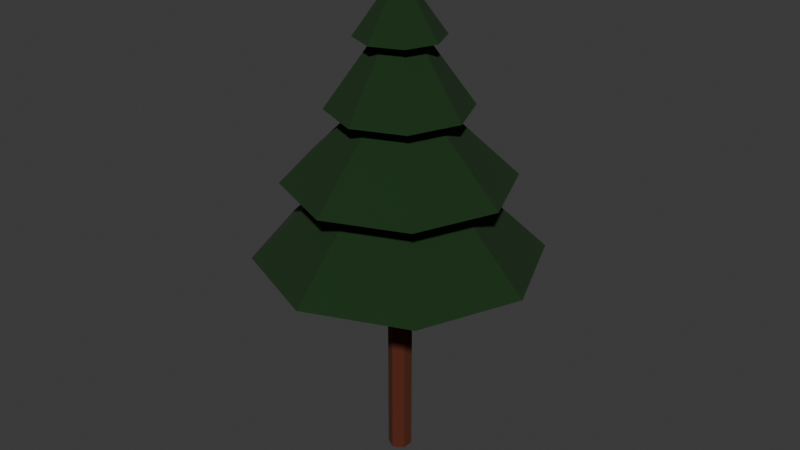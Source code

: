 # Source: 2_.blend  (saved by Blender 4.4.32; exported with 4.5.12 LTS)
import bpy
from mathutils import Matrix  # noqa: F401  (used for matrix-valued properties, if any)

bpy.ops.wm.read_factory_settings(use_empty=True)
scene = bpy.context.scene
scene.name = 'Scene'

# ---- collections
col_collection = bpy.data.collections.new('Collection'); scene.collection.children.link(col_collection)

# ---- materials (node trees are filled in below, after node groups)
mat_material_007 = bpy.data.materials.new('Material.007')
mat_material_006 = bpy.data.materials.new('Material.006')

# ---- node groups
ng_smooth_by_angle_001 = bpy.data.node_groups.new('Smooth by Angle.001', 'GeometryNodeTree')
_s = ng_smooth_by_angle_001.interface.new_socket(name='Mesh', in_out='OUTPUT', socket_type='NodeSocketGeometry')
_s = ng_smooth_by_angle_001.interface.new_socket(name='Mesh', in_out='INPUT', socket_type='NodeSocketGeometry')
_s = ng_smooth_by_angle_001.interface.new_socket(name='Angle', in_out='INPUT', socket_type='NodeSocketFloat')
_s.subtype = 'ANGLE'
_s.default_value = 0.5236
_s.min_value = 0.0
_s.max_value = 3.142
_s.description = 'Maximum face angle for smooth edges'
_s = ng_smooth_by_angle_001.interface.new_socket(name='Ignore Sharpness', in_out='INPUT', socket_type='NodeSocketBool')
_s.force_non_field = True
ng_smooth_by_angle_001.description = 'Set the sharpness of mesh edges based on the angle between the neighboring faces'
ng_smooth_by_angle_001.is_modifier = True
_N = ng_smooth_by_angle_001.nodes; _L = ng_smooth_by_angle_001.links
n0 = _N.new('GeometryNodeSetShadeSmooth'); n0.name = 'Set Shade Smooth'; n0.location = (120, -80)
n0.domain = 'EDGE'
n1 = _N.new('GeometryNodeSetShadeSmooth'); n1.name = 'Set Shade Smooth.001'; n1.location = (300, -80)
n2 = _N.new('NodeGroupOutput'); n2.name = 'Group Output'; n2.location = (480, -80)
n3 = _N.new('GeometryNodeInputMeshEdgeAngle'); n3.name = 'Edge Angle'; n3.location = (-440, -240)
n4 = _N.new('NodeGroupInput'); n4.name = 'Group Input'; n4.location = (-80, -80)
n5 = _N.new('GeometryNodeInputEdgeSmooth'); n5.name = 'Is Edge Smooth'; n5.location = (-260, -120)
n6 = _N.new('GeometryNodeInputShadeSmooth'); n6.name = 'Is Shade Smooth'; n6.location = (-440, -397)
n7 = _N.new('FunctionNodeCompare'); n7.name = 'Compare'; n7.location = (-260, -260)
n7.operation = 'LESS_EQUAL'
n7.inputs[6].default_value = (0.0, 0.0, 0.0, 0.0)
n7.inputs[7].default_value = (0.0, 0.0, 0.0, 0.0)
n8 = _N.new('FunctionNodeBooleanMath'); n8.name = 'Boolean Math.001'; n8.location = (-80, -260)
n9 = _N.new('NodeGroupInput'); n9.name = 'Group Input.001'; n9.location = (-440, -329)
n10 = _N.new('NodeGroupInput'); n10.name = 'Group Input.002'; n10.location = (-259, -189)
n11 = _N.new('FunctionNodeBooleanMath'); n11.name = 'Boolean Math'; n11.location = (-80, -149)
n11.operation = 'OR'
n12 = _N.new('FunctionNodeBooleanMath'); n12.name = 'Boolean Math.002'; n12.location = (-260, -380)
n12.operation = 'OR'
n13 = _N.new('NodeGroupInput'); n13.name = 'Group Input.003'; n13.location = (-440, -460)
_L.new(n3.outputs[0], n7.inputs[0])
_L.new(n1.outputs[0], n2.inputs[0])
_L.new(n9.outputs[1], n7.inputs[1])
_L.new(n7.outputs[0], n8.inputs[0])
_L.new(n4.outputs[0], n0.inputs[0])
_L.new(n0.outputs[0], n1.inputs[0])
_L.new(n8.outputs[0], n0.inputs[2])
_L.new(n10.outputs[2], n11.inputs[1])
_L.new(n5.outputs[0], n11.inputs[0])
_L.new(n11.outputs[0], n0.inputs[1])
_L.new(n13.outputs[2], n12.inputs[1])
_L.new(n6.outputs[0], n12.inputs[0])
_L.new(n12.outputs[0], n8.inputs[1])
n2.is_active_output = True

# ---- material node trees
mat_material_007.use_nodes = True; mat_material_007.node_tree.nodes.clear()
_N = mat_material_007.node_tree.nodes; _L = mat_material_007.node_tree.links
n0 = _N.new('ShaderNodeBsdfPrincipled'); n0.name = 'Principled BSDF'; n0.location = (10, 300)
n0.inputs[0].default_value = (0.004705, 0.03003, 0.003472, 1.0)
n0.inputs[2].default_value = 1.0
n1 = _N.new('ShaderNodeOutputMaterial'); n1.name = 'Material Output'; n1.location = (300, 300)
_L.new(n0.outputs[0], n1.inputs[0])
n1.is_active_output = True
mat_material_006.use_nodes = True; mat_material_006.node_tree.nodes.clear()
_N = mat_material_006.node_tree.nodes; _L = mat_material_006.node_tree.links
n0 = _N.new('ShaderNodeBsdfPrincipled'); n0.name = 'Principled BSDF'; n0.location = (10, 300)
n0.inputs[0].default_value = (0.09565, 0.01598, 0.003158, 1.0)
n0.inputs[2].default_value = 1.0
n1 = _N.new('ShaderNodeOutputMaterial'); n1.name = 'Material Output'; n1.location = (300, 300)
_L.new(n0.outputs[0], n1.inputs[0])
n1.is_active_output = True

# ---- world
world_world = bpy.data.worlds.new('World'); scene.world = world_world
world_world.use_nodes = True; world_world.node_tree.nodes.clear()
_N = world_world.node_tree.nodes; _L = world_world.node_tree.links
n0 = _N.new('ShaderNodeOutputWorld'); n0.name = 'World Output'; n0.location = (300, 300)
n1 = _N.new('ShaderNodeBackground'); n1.name = 'Background'; n1.location = (10, 300)
n1.inputs[0].default_value = (0.05088, 0.05088, 0.05088, 1.0)
_L.new(n1.outputs[0], n0.inputs[0])
n0.is_active_output = True
world_world.color = (0.05088, 0.05088, 0.05088)
world_world.sun_shadow_jitter_overblur = 0.0

# ---- meshes
me_cone_003 = bpy.data.meshes.new('Cone.003')
me_cone_003.from_pydata([(-6.643e-09, 0.09527, -0.088), (0.06737, 0.06737, -0.088), (0.09527, -6.643e-09, -0.088), (0.06737, -0.06737, -0.088), (-6.643e-09, -0.09527, -0.088), (-0.06737, -0.06737, -0.088), (-0.09527, -6.643e-09, -0.088), (-0.06737, 0.06737, -0.088), (0.0, 0.0, 0.7573), (0.0, 1.0, -0.5865), (0.7071, 0.7071, -0.5865), (1.0, 0.0, -0.5865), (0.7071, -0.7071, -0.5865), (0.0, -1.0, -0.5865), (-0.7071, -0.7071, -0.5865), (-1.0, 0.0, -0.5865), (-0.7071, 0.7071, -0.5865), (0.2758, 0.2758, 0.0), (-0.3901, -2.621e-08, 0.0), (0.2758, -0.2758, 0.0), (-0.2758, -0.2758, 0.0), (0.3901, -2.621e-08, 0.0), (0.0, -0.3901, 0.0), (0.0, 0.3901, 7.44e-07), (-0.2758, 0.2758, 7.44e-07), (0.0, 0.08531, -2.187), (0.0, 0.08531, 1.22), (0.07388, 0.04265, -2.187), (0.07388, 0.04265, 1.22), (0.07388, -0.04265, -2.187), (0.07388, -0.04265, 1.22), (0.0, -0.08531, -2.187), (0.0, -0.08531, 1.22), (-0.07388, -0.04265, -2.187), (-0.07388, -0.04265, 1.22), (-0.07388, 0.04265, -2.187), (-0.07388, 0.04265, 1.22), (-2.003e-09, 0.02873, 1.082), (0.02031, 0.02031, 1.082), (0.02873, -2.003e-09, 1.082), (0.02031, -0.02031, 1.082), (-2.003e-09, -0.02873, 1.082), (-0.02031, -0.02031, 1.082), (-0.02873, -2.003e-09, 1.082), (-0.02031, 0.02031, 1.082), (0.0, 0.0, 1.419), (0.0, 0.3016, 0.9313), (0.2132, 0.2132, 0.9313), (0.3016, 0.0, 0.9313), (0.2132, -0.2132, 0.9313), (0.0, -0.3016, 0.9313), (-0.2132, -0.2132, 0.9313), (-0.3016, 0.0, 0.9313), (-0.2132, 0.2132, 0.9313), (0.08318, 0.08318, 1.19), (-0.1176, -7.903e-09, 1.19), (0.08318, -0.08318, 1.19), (-0.08318, -0.08318, 1.19), (0.1176, -7.903e-09, 1.19), (0.0, -0.1176, 1.19), (0.0, 0.1176, 1.19), (-0.08318, 0.08318, 1.19), (-3.263e-09, 0.04679, 0.7063), (0.03309, 0.03309, 0.7063), (0.04679, -3.263e-09, 0.7063), (0.03309, -0.03309, 0.7063), (-3.263e-09, -0.04679, 0.7063), (-0.03309, -0.03309, 0.7063), (-0.04679, -3.263e-09, 0.7063), (-0.03309, 0.03309, 0.7063), (0.0, 0.0, 1.256), (0.0, 0.4912, 0.4615), (0.3473, 0.3473, 0.4615), (0.4912, 0.0, 0.4615), (0.3473, -0.3473, 0.4615), (0.0, -0.4912, 0.4615), (-0.3473, -0.3473, 0.4615), (-0.4912, 0.0, 0.4615), (-0.3473, 0.3473, 0.4615), (0.1355, 0.1355, 0.8837), (-0.1916, -1.287e-08, 0.8837), (0.1355, -0.1355, 0.8837), (-0.1355, -0.1355, 0.8837), (0.1916, -1.287e-08, 0.8837), (0.0, -0.1916, 0.8837), (0.0, 0.1916, 0.8837), (-0.1355, 0.1355, 0.8837), (-5.255e-09, 0.07536, 0.3531), (0.05329, 0.05329, 0.3531), (0.07536, -5.255e-09, 0.3531), (0.05329, -0.05329, 0.3531), (-5.255e-09, -0.07536, 0.3531), (-0.05329, -0.05329, 0.3531), (-0.07536, -5.255e-09, 0.3531), (-0.05329, 0.05329, 0.3531), (0.0, 0.0, 1.022), (0.0, 0.791, -0.04123), (0.5593, 0.5593, -0.04123), (0.791, 0.0, -0.04123), (0.5593, -0.5593, -0.04123), (0.0, -0.791, -0.04123), (-0.5593, -0.5593, -0.04123), (-0.791, 0.0, -0.04123), (-0.5593, 0.5593, -0.04123), (0.2182, 0.2182, 0.4227), (-0.3086, -2.073e-08, 0.4227), (0.2182, -0.2182, 0.4227), (-0.2182, -0.2182, 0.4227), (0.3086, -2.073e-08, 0.4227), (0.0, -0.3086, 0.4227), (0.0, 0.3086, 0.4227), (-0.2182, 0.2182, 0.4227)], [], [(9, 23, 17, 10), (10, 17, 21, 11), (11, 21, 19, 12), (12, 19, 22, 13), (13, 22, 20, 14), (14, 20, 18, 15), (0, 1, 2, 3, 4, 5, 6, 7), (15, 18, 24, 16), (16, 24, 23, 9), (1, 0, 9, 10), (2, 1, 10, 11), (3, 2, 11, 12), (4, 3, 12, 13), (5, 4, 13, 14), (6, 5, 14, 15), (7, 6, 15, 16), (0, 7, 16, 9), (20, 22, 8), (19, 21, 8), (18, 20, 8), (22, 19, 8), (21, 17, 8), (23, 24, 8), (17, 23, 8), (24, 18, 8), (25, 26, 28, 27), (27, 28, 30, 29), (29, 30, 32, 31), (31, 32, 34, 33), (28, 26, 36, 34, 32, 30), (33, 34, 36, 35), (35, 36, 26, 25), (25, 27, 29, 31, 33, 35), (46, 60, 54, 47), (47, 54, 58, 48), (48, 58, 56, 49), (49, 56, 59, 50), (50, 59, 57, 51), (51, 57, 55, 52), (37, 38, 39, 40, 41, 42, 43, 44), (52, 55, 61, 53), (53, 61, 60, 46), (38, 37, 46, 47), (39, 38, 47, 48), (40, 39, 48, 49), (41, 40, 49, 50), (42, 41, 50, 51), (43, 42, 51, 52), (44, 43, 52, 53), (37, 44, 53, 46), (57, 59, 45), (56, 58, 45), (55, 57, 45), (59, 56, 45), (58, 54, 45), (60, 61, 45), (54, 60, 45), (61, 55, 45), (71, 85, 79, 72), (72, 79, 83, 73), (73, 83, 81, 74), (74, 81, 84, 75), (75, 84, 82, 76), (76, 82, 80, 77), (62, 63, 64, 65, 66, 67, 68, 69), (77, 80, 86, 78), (78, 86, 85, 71), (63, 62, 71, 72), (64, 63, 72, 73), (65, 64, 73, 74), (66, 65, 74, 75), (67, 66, 75, 76), (68, 67, 76, 77), (69, 68, 77, 78), (62, 69, 78, 71), (82, 84, 70), (81, 83, 70), (80, 82, 70), (84, 81, 70), (83, 79, 70), (85, 86, 70), (79, 85, 70), (86, 80, 70), (96, 110, 104, 97), (97, 104, 108, 98), (98, 108, 106, 99), (99, 106, 109, 100), (100, 109, 107, 101), (101, 107, 105, 102), (87, 88, 89, 90, 91, 92, 93, 94), (102, 105, 111, 103), (103, 111, 110, 96), (88, 87, 96, 97), (89, 88, 97, 98), (90, 89, 98, 99), (91, 90, 99, 100), (92, 91, 100, 101), (93, 92, 101, 102), (94, 93, 102, 103), (87, 94, 103, 96), (107, 109, 95), (106, 108, 95), (105, 107, 95), (109, 106, 95), (108, 104, 95), (110, 111, 95), (104, 110, 95), (111, 105, 95)])
me_cone_003.polygons.foreach_set('use_smooth', [True] * 108)
me_cone_003.polygons.foreach_set('material_index', [0, 0, 0, 0, 0, 0, 0, 0, 0, 0, 0, 0, 0, 0, 0, 0, 0, 0, 0, 0, 0, 0, 0, 0, 0, 1, 1, 1, 1, 1, 1, 1, 1, 0, 0, 0, 0, 0, 0, 0, 0, 0, 0, 0, 0, 0, 0, 0, 0, 0, 0, 0, 0, 0, 0, 0, 0, 0, 0, 0, 0, 0, 0, 0, 0, 0, 0, 0, 0, 0, 0, 0, 0, 0, 0, 0, 0, 0, 0, 0, 0, 0, 0, 0, 0, 0, 0, 0, 0, 0, 0, 0, 0, 0, 0, 0, 0, 0, 0, 0, 0, 0, 0, 0, 0, 0, 0, 0])
_uv = me_cone_003.uv_layers.new(name='UVMap')
_uv.uv.foreach_set('vector', [0.25, 0.49, 0.25, 0.37, 0.3349, 0.3349, 0.4197, 0.4197, 0.4197, 0.4197, 0.3349, 0.3349, 0.37, 0.25, 0.49, 0.25, 0.49, 0.25, 0.37, 0.25, 0.3349, 0.1651, 0.4197, 0.08029, 0.4197, 0.08029, 0.3349, 0.1651, 0.25, 0.13, 0.25, 0.01, 0.25, 0.01, 0.25, 0.13, 0.1651, 0.1651, 0.08029, 0.08029, 0.08029, 0.08029, 0.1651, 0.1651, 0.13, 0.25, 0.01, 0.25, 0.75, 0.4609, 0.8992, 0.3992, 0.9609, 0.25, 0.8992, 0.1008, 0.75, 0.03906, 0.6008, 0.1008, 0.5391, 0.25, 0.6008, 0.3992, 0.01, 0.25, 0.13, 0.25, 0.1651, 0.3349, 0.08029, 0.4197, 0.08029, 0.4197, 0.1651, 0.3349, 0.25, 0.37, 0.25, 0.49, 0.8992, 0.3992, 0.75, 0.4609, 0.75, 0.49, 0.9197, 0.4197, 0.9609, 0.25, 0.8992, 0.3992, 0.9197, 0.4197, 0.99, 0.25, 0.8992, 0.1008, 0.9609, 0.25, 0.99, 0.25, 0.9197, 0.08029, 0.75, 0.03906, 0.8992, 0.1008, 0.9197, 0.08029, 0.75, 0.01, 0.6008, 0.1008, 0.75, 0.03906, 0.75, 0.01, 0.5803, 0.08029, 0.5391, 0.25, 0.6008, 0.1008, 0.5803, 0.08029, 0.51, 0.25, 0.6008, 0.3992, 0.5391, 0.25, 0.51, 0.25, 0.5803, 0.4197, 0.75, 0.4609, 0.6008, 0.3992, 0.5803, 0.4197, 0.75, 0.49, 0.1651, 0.1651, 0.25, 0.13, 0.25, 0.25, 0.3349, 0.1651, 0.37, 0.25, 0.25, 0.25, 0.13, 0.25, 0.1651, 0.1651, 0.25, 0.25, 0.25, 0.13, 0.3349, 0.1651, 0.25, 0.25, 0.37, 0.25, 0.3349, 0.3349, 0.25, 0.25, 0.25, 0.37, 0.1651, 0.3349, 0.25, 0.25, 0.3349, 0.3349, 0.25, 0.37, 0.25, 0.25, 0.1651, 0.3349, 0.13, 0.25, 0.25, 0.25, 1.0, 0.5, 1.0, 1.0, 0.8333, 1.0, 0.8333, 0.5, 0.8333, 0.5, 0.8333, 1.0, 0.6667, 1.0, 0.6667, 0.5, 0.6667, 0.5, 0.6667, 1.0, 0.5, 1.0, 0.5, 0.5, 0.5, 0.5, 0.5, 1.0, 0.3333, 1.0, 0.3333, 0.5, 0.4578, 0.37, 0.25, 0.49, 0.04215, 0.37, 0.04215, 0.13, 0.25, 0.01, 0.4578, 0.13, 0.3333, 0.5, 0.3333, 1.0, 0.1667, 1.0, 0.1667, 0.5, 0.1667, 0.5, 0.1667, 1.0, -8.941e-08, 1.0, -8.941e-08, 0.5, 0.75, 0.49, 0.9578, 0.37, 0.9578, 0.13, 0.75, 0.01, 0.5422, 0.13, 0.5422, 0.37, 0.25, 0.49, 0.25, 0.37, 0.3349, 0.3349, 0.4197, 0.4197, 0.4197, 0.4197, 0.3349, 0.3349, 0.37, 0.25, 0.49, 0.25, 0.49, 0.25, 0.37, 0.25, 0.3349, 0.1651, 0.4197, 0.08029, 0.4197, 0.08029, 0.3349, 0.1651, 0.25, 0.13, 0.25, 0.01, 0.25, 0.01, 0.25, 0.13, 0.1651, 0.1651, 0.08029, 0.08029, 0.08029, 0.08029, 0.1651, 0.1651, 0.13, 0.25, 0.01, 0.25, 0.75, 0.4609, 0.8992, 0.3992, 0.9609, 0.25, 0.8992, 0.1008, 0.75, 0.03906, 0.6008, 0.1008, 0.5391, 0.25, 0.6008, 0.3992, 0.01, 0.25, 0.13, 0.25, 0.1651, 0.3349, 0.08029, 0.4197, 0.08029, 0.4197, 0.1651, 0.3349, 0.25, 0.37, 0.25, 0.49, 0.8992, 0.3992, 0.75, 0.4609, 0.75, 0.49, 0.9197, 0.4197, 0.9609, 0.25, 0.8992, 0.3992, 0.9197, 0.4197, 0.99, 0.25, 0.8992, 0.1008, 0.9609, 0.25, 0.99, 0.25, 0.9197, 0.08029, 0.75, 0.03906, 0.8992, 0.1008, 0.9197, 0.08029, 0.75, 0.01, 0.6008, 0.1008, 0.75, 0.03906, 0.75, 0.01, 0.5803, 0.08029, 0.5391, 0.25, 0.6008, 0.1008, 0.5803, 0.08029, 0.51, 0.25, 0.6008, 0.3992, 0.5391, 0.25, 0.51, 0.25, 0.5803, 0.4197, 0.75, 0.4609, 0.6008, 0.3992, 0.5803, 0.4197, 0.75, 0.49, 0.1651, 0.1651, 0.25, 0.13, 0.25, 0.25, 0.3349, 0.1651, 0.37, 0.25, 0.25, 0.25, 0.13, 0.25, 0.1651, 0.1651, 0.25, 0.25, 0.25, 0.13, 0.3349, 0.1651, 0.25, 0.25, 0.37, 0.25, 0.3349, 0.3349, 0.25, 0.25, 0.25, 0.37, 0.1651, 0.3349, 0.25, 0.25, 0.3349, 0.3349, 0.25, 0.37, 0.25, 0.25, 0.1651, 0.3349, 0.13, 0.25, 0.25, 0.25, 0.25, 0.49, 0.25, 0.37, 0.3349, 0.3349, 0.4197, 0.4197, 0.4197, 0.4197, 0.3349, 0.3349, 0.37, 0.25, 0.49, 0.25, 0.49, 0.25, 0.37, 0.25, 0.3349, 0.1651, 0.4197, 0.08029, 0.4197, 0.08029, 0.3349, 0.1651, 0.25, 0.13, 0.25, 0.01, 0.25, 0.01, 0.25, 0.13, 0.1651, 0.1651, 0.08029, 0.08029, 0.08029, 0.08029, 0.1651, 0.1651, 0.13, 0.25, 0.01, 0.25, 0.75, 0.4609, 0.8992, 0.3992, 0.9609, 0.25, 0.8992, 0.1008, 0.75, 0.03906, 0.6008, 0.1008, 0.5391, 0.25, 0.6008, 0.3992, 0.01, 0.25, 0.13, 0.25, 0.1651, 0.3349, 0.08029, 0.4197, 0.08029, 0.4197, 0.1651, 0.3349, 0.25, 0.37, 0.25, 0.49, 0.8992, 0.3992, 0.75, 0.4609, 0.75, 0.49, 0.9197, 0.4197, 0.9609, 0.25, 0.8992, 0.3992, 0.9197, 0.4197, 0.99, 0.25, 0.8992, 0.1008, 0.9609, 0.25, 0.99, 0.25, 0.9197, 0.08029, 0.75, 0.03906, 0.8992, 0.1008, 0.9197, 0.08029, 0.75, 0.01, 0.6008, 0.1008, 0.75, 0.03906, 0.75, 0.01, 0.5803, 0.08029, 0.5391, 0.25, 0.6008, 0.1008, 0.5803, 0.08029, 0.51, 0.25, 0.6008, 0.3992, 0.5391, 0.25, 0.51, 0.25, 0.5803, 0.4197, 0.75, 0.4609, 0.6008, 0.3992, 0.5803, 0.4197, 0.75, 0.49, 0.1651, 0.1651, 0.25, 0.13, 0.25, 0.25, 0.3349, 0.1651, 0.37, 0.25, 0.25, 0.25, 0.13, 0.25, 0.1651, 0.1651, 0.25, 0.25, 0.25, 0.13, 0.3349, 0.1651, 0.25, 0.25, 0.37, 0.25, 0.3349, 0.3349, 0.25, 0.25, 0.25, 0.37, 0.1651, 0.3349, 0.25, 0.25, 0.3349, 0.3349, 0.25, 0.37, 0.25, 0.25, 0.1651, 0.3349, 0.13, 0.25, 0.25, 0.25, 0.25, 0.49, 0.25, 0.37, 0.3349, 0.3349, 0.4197, 0.4197, 0.4197, 0.4197, 0.3349, 0.3349, 0.37, 0.25, 0.49, 0.25, 0.49, 0.25, 0.37, 0.25, 0.3349, 0.1651, 0.4197, 0.08029, 0.4197, 0.08029, 0.3349, 0.1651, 0.25, 0.13, 0.25, 0.01, 0.25, 0.01, 0.25, 0.13, 0.1651, 0.1651, 0.08029, 0.08029, 0.08029, 0.08029, 0.1651, 0.1651, 0.13, 0.25, 0.01, 0.25, 0.75, 0.4609, 0.8992, 0.3992, 0.9609, 0.25, 0.8992, 0.1008, 0.75, 0.03906, 0.6008, 0.1008, 0.5391, 0.25, 0.6008, 0.3992, 0.01, 0.25, 0.13, 0.25, 0.1651, 0.3349, 0.08029, 0.4197, 0.08029, 0.4197, 0.1651, 0.3349, 0.25, 0.37, 0.25, 0.49, 0.8992, 0.3992, 0.75, 0.4609, 0.75, 0.49, 0.9197, 0.4197, 0.9609, 0.25, 0.8992, 0.3992, 0.9197, 0.4197, 0.99, 0.25, 0.8992, 0.1008, 0.9609, 0.25, 0.99, 0.25, 0.9197, 0.08029, 0.75, 0.03906, 0.8992, 0.1008, 0.9197, 0.08029, 0.75, 0.01, 0.6008, 0.1008, 0.75, 0.03906, 0.75, 0.01, 0.5803, 0.08029, 0.5391, 0.25, 0.6008, 0.1008, 0.5803, 0.08029, 0.51, 0.25, 0.6008, 0.3992, 0.5391, 0.25, 0.51, 0.25, 0.5803, 0.4197, 0.75, 0.4609, 0.6008, 0.3992, 0.5803, 0.4197, 0.75, 0.49, 0.1651, 0.1651, 0.25, 0.13, 0.25, 0.25, 0.3349, 0.1651, 0.37, 0.25, 0.25, 0.25, 0.13, 0.25, 0.1651, 0.1651, 0.25, 0.25, 0.25, 0.13, 0.3349, 0.1651, 0.25, 0.25, 0.37, 0.25, 0.3349, 0.3349, 0.25, 0.25, 0.25, 0.37, 0.1651, 0.3349, 0.25, 0.25, 0.3349, 0.3349, 0.25, 0.37, 0.25, 0.25, 0.1651, 0.3349, 0.13, 0.25, 0.25, 0.25])
me_cone_003.materials.append(mat_material_007)
me_cone_003.materials.append(mat_material_006)
me_cone_003.update()

# ---- objects
ob_pine = bpy.data.objects.new('pine', me_cone_003)

# ---- transforms, parenting, visibility, modifiers, constraints
ob_pine.location = (0.0, 0.0, 6.922)
ob_pine.scale = (3.316, 3.316, 3.316)
_m = ob_pine.modifiers.new('Smooth by Angle.001', 'NODES')
_m.node_group = ng_smooth_by_angle_001
_m.use_pin_to_last = True
_m.show_group_selector = False

# ---- collection membership
col_collection.objects.link(ob_pine)

# ---- scene / render settings (as saved in the file)
scene.frame_start = 1; scene.frame_end = 250; scene.frame_set(1)
scene.render.engine = 'BLENDER_EEVEE_NEXT'
bpy.context.view_layer.update()

# ---- added for rendering (the .blend has no active camera and no usable light): camera, sun
cam_auto = bpy.data.cameras.new('AutoCamera')
cam_auto.lens = 50.0
cam_auto.sensor_width = 36.0
cam_auto.clip_end = 1000.0
ob_auto_camera = bpy.data.objects.new('AutoCamera', cam_auto)
scene.collection.objects.link(ob_auto_camera)
ob_auto_camera.location = (14.0621, -16.8745, 16.8967)
ob_auto_camera.rotation_euler = (1.09748, -7.21219e-08, 0.694738)
scene.camera = ob_auto_camera
light_auto_sun = bpy.data.lights.new('AutoSun', 'SUN')
light_auto_sun.energy = 3.0
light_auto_sun.angle = 0.0523599
ob_auto_sun = bpy.data.objects.new('AutoSun', light_auto_sun)
scene.collection.objects.link(ob_auto_sun)
ob_auto_sun.rotation_euler = (0.872665, 0.174533, 0.523599)
bpy.context.view_layer.update()
